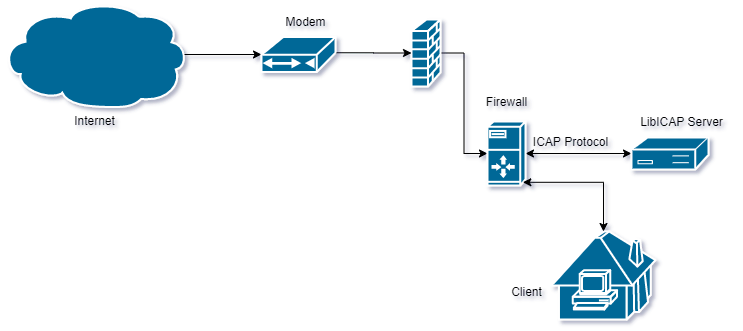

The diagram above was exported from draw.io. Its source (the exported page's mxGraphModel, read from the mxfile embedded in the PNG):
<mxGraphModel dx="1086" dy="966" grid="1" gridSize="10" guides="1" tooltips="1" connect="1" arrows="1" fold="1" page="1" pageScale="1" pageWidth="850" pageHeight="1100" math="0" shadow="0">
  <root>
    <mxCell id="0" />
    <mxCell id="1" parent="0" />
    <mxCell id="XjRrd0MhVrl2RSzy5YW6-9" style="edgeStyle=orthogonalEdgeStyle;rounded=0;orthogonalLoop=1;jettySize=auto;html=1;exitX=1;exitY=0.5;exitDx=0;exitDy=0;exitPerimeter=0;entryX=0;entryY=0.5;entryDx=0;entryDy=0;entryPerimeter=0;" edge="1" parent="1" source="XjRrd0MhVrl2RSzy5YW6-1" target="XjRrd0MhVrl2RSzy5YW6-3">
      <mxGeometry relative="1" as="geometry" />
    </mxCell>
    <mxCell id="XjRrd0MhVrl2RSzy5YW6-1" value="" style="shape=mxgraph.cisco.security.firewall;html=1;pointerEvents=1;dashed=0;fillColor=#036897;strokeColor=#ffffff;strokeWidth=2;verticalLabelPosition=bottom;verticalAlign=top;align=center;outlineConnect=0;" vertex="1" parent="1">
      <mxGeometry x="450" y="138" width="29" height="67" as="geometry" />
    </mxCell>
    <mxCell id="XjRrd0MhVrl2RSzy5YW6-2" value="" style="shape=mxgraph.cisco.buildings.telecommuter_house_pc;html=1;pointerEvents=1;dashed=0;fillColor=#036897;strokeColor=#ffffff;strokeWidth=2;verticalLabelPosition=bottom;verticalAlign=top;align=center;outlineConnect=0;" vertex="1" parent="1">
      <mxGeometry x="590" y="350" width="104" height="88" as="geometry" />
    </mxCell>
    <mxCell id="XjRrd0MhVrl2RSzy5YW6-10" style="edgeStyle=orthogonalEdgeStyle;rounded=0;orthogonalLoop=1;jettySize=auto;html=1;exitX=1;exitY=0.5;exitDx=0;exitDy=0;exitPerimeter=0;startArrow=classic;startFill=1;" edge="1" parent="1" source="XjRrd0MhVrl2RSzy5YW6-3" target="XjRrd0MhVrl2RSzy5YW6-6">
      <mxGeometry relative="1" as="geometry" />
    </mxCell>
    <mxCell id="XjRrd0MhVrl2RSzy5YW6-3" value="" style="shape=mxgraph.cisco.servers.server_with_router;html=1;pointerEvents=1;dashed=0;fillColor=#036897;strokeColor=#ffffff;strokeWidth=2;verticalLabelPosition=bottom;verticalAlign=top;align=center;outlineConnect=0;" vertex="1" parent="1">
      <mxGeometry x="526" y="240" width="38" height="64" as="geometry" />
    </mxCell>
    <mxCell id="XjRrd0MhVrl2RSzy5YW6-7" style="edgeStyle=orthogonalEdgeStyle;rounded=0;orthogonalLoop=1;jettySize=auto;html=1;exitX=0.98;exitY=0.5;exitDx=0;exitDy=0;exitPerimeter=0;" edge="1" parent="1" source="XjRrd0MhVrl2RSzy5YW6-4" target="XjRrd0MhVrl2RSzy5YW6-5">
      <mxGeometry relative="1" as="geometry" />
    </mxCell>
    <mxCell id="XjRrd0MhVrl2RSzy5YW6-4" value="Internet" style="shape=mxgraph.cisco.storage.cloud;html=1;pointerEvents=1;dashed=0;fillColor=#036897;strokeColor=#ffffff;strokeWidth=2;verticalLabelPosition=bottom;verticalAlign=top;align=center;outlineConnect=0;" vertex="1" parent="1">
      <mxGeometry x="40" y="120" width="186" height="106" as="geometry" />
    </mxCell>
    <mxCell id="XjRrd0MhVrl2RSzy5YW6-8" style="edgeStyle=orthogonalEdgeStyle;rounded=0;orthogonalLoop=1;jettySize=auto;html=1;exitX=1;exitY=0.45;exitDx=0;exitDy=0;exitPerimeter=0;" edge="1" parent="1" source="XjRrd0MhVrl2RSzy5YW6-5" target="XjRrd0MhVrl2RSzy5YW6-1">
      <mxGeometry relative="1" as="geometry" />
    </mxCell>
    <mxCell id="XjRrd0MhVrl2RSzy5YW6-5" value="" style="shape=mxgraph.cisco.modems_and_phones.cable_modem;html=1;pointerEvents=1;dashed=0;fillColor=#036897;strokeColor=#ffffff;strokeWidth=2;verticalLabelPosition=bottom;verticalAlign=top;align=center;outlineConnect=0;" vertex="1" parent="1">
      <mxGeometry x="300" y="155.5" width="74" height="35" as="geometry" />
    </mxCell>
    <mxCell id="XjRrd0MhVrl2RSzy5YW6-11" style="edgeStyle=orthogonalEdgeStyle;rounded=0;orthogonalLoop=1;jettySize=auto;html=1;entryX=0.5;entryY=0;entryDx=0;entryDy=0;entryPerimeter=0;strokeColor=#000000;startArrow=classic;startFill=1;exitX=0.93;exitY=0.95;exitDx=0;exitDy=0;exitPerimeter=0;" edge="1" parent="1" source="XjRrd0MhVrl2RSzy5YW6-3" target="XjRrd0MhVrl2RSzy5YW6-2">
      <mxGeometry relative="1" as="geometry" />
    </mxCell>
    <mxCell id="XjRrd0MhVrl2RSzy5YW6-6" value="" style="shape=mxgraph.cisco.controllers_and_modules.3174_(desktop)_cluster_controller;html=1;pointerEvents=1;dashed=0;fillColor=#036897;strokeColor=#ffffff;strokeWidth=2;verticalLabelPosition=bottom;verticalAlign=top;align=center;outlineConnect=0;" vertex="1" parent="1">
      <mxGeometry x="670" y="256" width="77" height="32" as="geometry" />
    </mxCell>
    <mxCell id="XjRrd0MhVrl2RSzy5YW6-12" value="ICAP Protocol" style="text;html=1;align=center;verticalAlign=middle;resizable=0;points=[];autosize=1;" vertex="1" parent="1">
      <mxGeometry x="564" y="250" width="90" height="20" as="geometry" />
    </mxCell>
    <mxCell id="XjRrd0MhVrl2RSzy5YW6-13" value="Client" style="text;html=1;align=center;verticalAlign=middle;resizable=0;points=[];autosize=1;" vertex="1" parent="1">
      <mxGeometry x="540" y="400" width="50" height="20" as="geometry" />
    </mxCell>
    <mxCell id="XjRrd0MhVrl2RSzy5YW6-14" value="LibICAP Server" style="text;html=1;align=center;verticalAlign=middle;resizable=0;points=[];autosize=1;" vertex="1" parent="1">
      <mxGeometry x="670" y="230" width="100" height="20" as="geometry" />
    </mxCell>
    <mxCell id="XjRrd0MhVrl2RSzy5YW6-18" value="Firewall" style="text;html=1;align=center;verticalAlign=middle;resizable=0;points=[];autosize=1;" vertex="1" parent="1">
      <mxGeometry x="515" y="210" width="60" height="20" as="geometry" />
    </mxCell>
    <mxCell id="XjRrd0MhVrl2RSzy5YW6-19" value="Modem" style="text;html=1;align=center;verticalAlign=middle;resizable=0;points=[];autosize=1;" vertex="1" parent="1">
      <mxGeometry x="314" y="130" width="60" height="20" as="geometry" />
    </mxCell>
  </root>
</mxGraphModel>